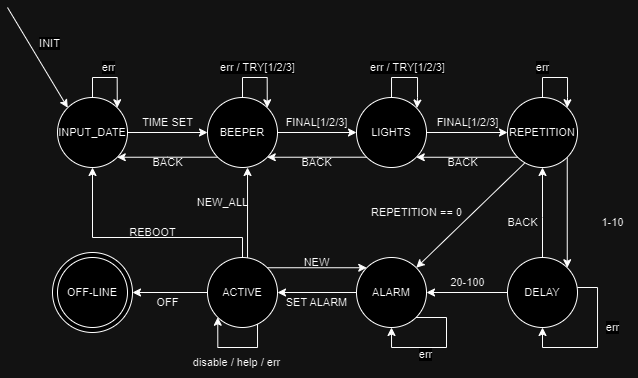

The diagram above was exported from draw.io. Its source (the exported page's mxGraphModel, read from the mxfile embedded in the PNG):
<mxGraphModel dx="819" dy="432" grid="1" gridSize="10" guides="1" tooltips="1" connect="1" arrows="1" fold="1" page="1" pageScale="1" pageWidth="827" pageHeight="1169" math="0" shadow="0">
  <root>
    <mxCell id="0" />
    <mxCell id="1" parent="0" />
    <mxCell id="gDg-sGqKDvBv9DkJgr_T-62" value="" style="ellipse;whiteSpace=wrap;html=1;aspect=fixed;" vertex="1" parent="1">
      <mxGeometry x="75" y="305" width="80" height="80" as="geometry" />
    </mxCell>
    <mxCell id="gDg-sGqKDvBv9DkJgr_T-5" style="edgeStyle=orthogonalEdgeStyle;rounded=0;orthogonalLoop=1;jettySize=auto;html=1;entryX=0;entryY=0.5;entryDx=0;entryDy=0;" edge="1" parent="1" source="gDg-sGqKDvBv9DkJgr_T-1" target="gDg-sGqKDvBv9DkJgr_T-4">
      <mxGeometry relative="1" as="geometry" />
    </mxCell>
    <mxCell id="gDg-sGqKDvBv9DkJgr_T-1" value="&lt;font style=&quot;font-size: 11px;&quot;&gt;INPUT_DATE&lt;/font&gt;" style="ellipse;whiteSpace=wrap;html=1;" vertex="1" parent="1">
      <mxGeometry x="80" y="150" width="70" height="70" as="geometry" />
    </mxCell>
    <mxCell id="gDg-sGqKDvBv9DkJgr_T-8" style="edgeStyle=orthogonalEdgeStyle;rounded=0;orthogonalLoop=1;jettySize=auto;html=1;entryX=0;entryY=0.5;entryDx=0;entryDy=0;" edge="1" parent="1" source="gDg-sGqKDvBv9DkJgr_T-4" target="gDg-sGqKDvBv9DkJgr_T-7">
      <mxGeometry relative="1" as="geometry" />
    </mxCell>
    <mxCell id="gDg-sGqKDvBv9DkJgr_T-28" style="edgeStyle=orthogonalEdgeStyle;rounded=0;orthogonalLoop=1;jettySize=auto;html=1;entryX=1;entryY=1;entryDx=0;entryDy=0;" edge="1" parent="1" source="gDg-sGqKDvBv9DkJgr_T-4" target="gDg-sGqKDvBv9DkJgr_T-1">
      <mxGeometry relative="1" as="geometry">
        <Array as="points">
          <mxPoint x="190" y="210" />
        </Array>
      </mxGeometry>
    </mxCell>
    <mxCell id="gDg-sGqKDvBv9DkJgr_T-4" value="&lt;font style=&quot;font-size: 11px;&quot;&gt;BEEPER&lt;/font&gt;" style="ellipse;whiteSpace=wrap;html=1;" vertex="1" parent="1">
      <mxGeometry x="230" y="150" width="70" height="70" as="geometry" />
    </mxCell>
    <mxCell id="gDg-sGqKDvBv9DkJgr_T-6" value="" style="endArrow=classic;html=1;rounded=0;entryX=0;entryY=0;entryDx=0;entryDy=0;" edge="1" parent="1" target="gDg-sGqKDvBv9DkJgr_T-1">
      <mxGeometry width="50" height="50" relative="1" as="geometry">
        <mxPoint x="30" y="60" as="sourcePoint" />
        <mxPoint x="210" y="210" as="targetPoint" />
      </mxGeometry>
    </mxCell>
    <mxCell id="gDg-sGqKDvBv9DkJgr_T-14" style="edgeStyle=orthogonalEdgeStyle;rounded=0;orthogonalLoop=1;jettySize=auto;html=1;entryX=0;entryY=0.5;entryDx=0;entryDy=0;" edge="1" parent="1" source="gDg-sGqKDvBv9DkJgr_T-7" target="gDg-sGqKDvBv9DkJgr_T-9">
      <mxGeometry relative="1" as="geometry" />
    </mxCell>
    <mxCell id="gDg-sGqKDvBv9DkJgr_T-32" style="edgeStyle=orthogonalEdgeStyle;rounded=0;orthogonalLoop=1;jettySize=auto;html=1;entryX=1;entryY=1;entryDx=0;entryDy=0;" edge="1" parent="1" source="gDg-sGqKDvBv9DkJgr_T-7" target="gDg-sGqKDvBv9DkJgr_T-4">
      <mxGeometry relative="1" as="geometry">
        <Array as="points">
          <mxPoint x="340" y="210" />
        </Array>
      </mxGeometry>
    </mxCell>
    <mxCell id="gDg-sGqKDvBv9DkJgr_T-7" value="&lt;font style=&quot;font-size: 11px;&quot;&gt;LIGHTS&lt;/font&gt;" style="ellipse;whiteSpace=wrap;html=1;" vertex="1" parent="1">
      <mxGeometry x="379" y="150" width="70" height="70" as="geometry" />
    </mxCell>
    <mxCell id="gDg-sGqKDvBv9DkJgr_T-15" style="edgeStyle=orthogonalEdgeStyle;rounded=0;orthogonalLoop=1;jettySize=auto;html=1;entryX=1;entryY=0;entryDx=0;entryDy=0;exitX=1;exitY=1;exitDx=0;exitDy=0;" edge="1" parent="1" source="gDg-sGqKDvBv9DkJgr_T-9" target="gDg-sGqKDvBv9DkJgr_T-10">
      <mxGeometry relative="1" as="geometry" />
    </mxCell>
    <mxCell id="gDg-sGqKDvBv9DkJgr_T-34" style="edgeStyle=orthogonalEdgeStyle;rounded=0;orthogonalLoop=1;jettySize=auto;html=1;exitX=0;exitY=1;exitDx=0;exitDy=0;entryX=1;entryY=1;entryDx=0;entryDy=0;" edge="1" parent="1" source="gDg-sGqKDvBv9DkJgr_T-9" target="gDg-sGqKDvBv9DkJgr_T-7">
      <mxGeometry relative="1" as="geometry" />
    </mxCell>
    <mxCell id="gDg-sGqKDvBv9DkJgr_T-9" value="&lt;font style=&quot;font-size: 11px;&quot;&gt;REPETITION&lt;/font&gt;" style="ellipse;whiteSpace=wrap;html=1;" vertex="1" parent="1">
      <mxGeometry x="530" y="150" width="70" height="70" as="geometry" />
    </mxCell>
    <mxCell id="gDg-sGqKDvBv9DkJgr_T-16" style="edgeStyle=orthogonalEdgeStyle;rounded=0;orthogonalLoop=1;jettySize=auto;html=1;entryX=1;entryY=0.5;entryDx=0;entryDy=0;" edge="1" parent="1" source="gDg-sGqKDvBv9DkJgr_T-10" target="gDg-sGqKDvBv9DkJgr_T-11">
      <mxGeometry relative="1" as="geometry" />
    </mxCell>
    <mxCell id="gDg-sGqKDvBv9DkJgr_T-40" style="edgeStyle=orthogonalEdgeStyle;rounded=0;orthogonalLoop=1;jettySize=auto;html=1;entryX=0.5;entryY=1;entryDx=0;entryDy=0;" edge="1" parent="1" source="gDg-sGqKDvBv9DkJgr_T-10" target="gDg-sGqKDvBv9DkJgr_T-9">
      <mxGeometry relative="1" as="geometry">
        <Array as="points">
          <mxPoint x="565" y="270" />
          <mxPoint x="565" y="270" />
        </Array>
      </mxGeometry>
    </mxCell>
    <mxCell id="gDg-sGqKDvBv9DkJgr_T-42" style="edgeStyle=orthogonalEdgeStyle;rounded=0;orthogonalLoop=1;jettySize=auto;html=1;entryX=0.5;entryY=1;entryDx=0;entryDy=0;" edge="1" parent="1" source="gDg-sGqKDvBv9DkJgr_T-10" target="gDg-sGqKDvBv9DkJgr_T-10">
      <mxGeometry relative="1" as="geometry">
        <mxPoint x="670" y="420" as="targetPoint" />
        <Array as="points">
          <mxPoint x="620" y="340" />
          <mxPoint x="620" y="400" />
          <mxPoint x="565" y="400" />
        </Array>
      </mxGeometry>
    </mxCell>
    <mxCell id="gDg-sGqKDvBv9DkJgr_T-10" value="&lt;font style=&quot;font-size: 11px;&quot;&gt;DELAY&lt;/font&gt;" style="ellipse;whiteSpace=wrap;html=1;" vertex="1" parent="1">
      <mxGeometry x="530" y="310" width="70" height="70" as="geometry" />
    </mxCell>
    <mxCell id="gDg-sGqKDvBv9DkJgr_T-17" style="edgeStyle=orthogonalEdgeStyle;rounded=0;orthogonalLoop=1;jettySize=auto;html=1;entryX=1;entryY=0.5;entryDx=0;entryDy=0;" edge="1" parent="1" source="gDg-sGqKDvBv9DkJgr_T-11" target="gDg-sGqKDvBv9DkJgr_T-12">
      <mxGeometry relative="1" as="geometry" />
    </mxCell>
    <mxCell id="gDg-sGqKDvBv9DkJgr_T-11" value="&lt;font style=&quot;font-size: 11px;&quot;&gt;ALARM&lt;/font&gt;" style="ellipse;whiteSpace=wrap;html=1;" vertex="1" parent="1">
      <mxGeometry x="379" y="310" width="70" height="70" as="geometry" />
    </mxCell>
    <mxCell id="gDg-sGqKDvBv9DkJgr_T-18" style="edgeStyle=orthogonalEdgeStyle;rounded=0;orthogonalLoop=1;jettySize=auto;html=1;entryX=1;entryY=0.5;entryDx=0;entryDy=0;" edge="1" parent="1" source="gDg-sGqKDvBv9DkJgr_T-12" target="gDg-sGqKDvBv9DkJgr_T-62">
      <mxGeometry relative="1" as="geometry">
        <mxPoint x="160" y="345" as="targetPoint" />
      </mxGeometry>
    </mxCell>
    <mxCell id="gDg-sGqKDvBv9DkJgr_T-48" style="edgeStyle=orthogonalEdgeStyle;rounded=0;orthogonalLoop=1;jettySize=auto;html=1;entryX=0.5;entryY=1;entryDx=0;entryDy=0;" edge="1" parent="1" source="gDg-sGqKDvBv9DkJgr_T-12" target="gDg-sGqKDvBv9DkJgr_T-1">
      <mxGeometry relative="1" as="geometry">
        <Array as="points">
          <mxPoint x="265" y="290" />
          <mxPoint x="115" y="290" />
        </Array>
      </mxGeometry>
    </mxCell>
    <mxCell id="gDg-sGqKDvBv9DkJgr_T-53" style="edgeStyle=orthogonalEdgeStyle;rounded=0;orthogonalLoop=1;jettySize=auto;html=1;" edge="1" parent="1" source="gDg-sGqKDvBv9DkJgr_T-12">
      <mxGeometry relative="1" as="geometry">
        <mxPoint x="270" y="220" as="targetPoint" />
        <Array as="points">
          <mxPoint x="270" y="220" />
        </Array>
      </mxGeometry>
    </mxCell>
    <mxCell id="gDg-sGqKDvBv9DkJgr_T-55" style="edgeStyle=orthogonalEdgeStyle;rounded=0;orthogonalLoop=1;jettySize=auto;html=1;exitX=1;exitY=0;exitDx=0;exitDy=0;entryX=0;entryY=0;entryDx=0;entryDy=0;" edge="1" parent="1" source="gDg-sGqKDvBv9DkJgr_T-12" target="gDg-sGqKDvBv9DkJgr_T-11">
      <mxGeometry relative="1" as="geometry" />
    </mxCell>
    <mxCell id="gDg-sGqKDvBv9DkJgr_T-12" value="&lt;font style=&quot;font-size: 11px;&quot;&gt;ACTIVE&lt;/font&gt;" style="ellipse;whiteSpace=wrap;html=1;" vertex="1" parent="1">
      <mxGeometry x="230" y="310" width="70" height="70" as="geometry" />
    </mxCell>
    <mxCell id="gDg-sGqKDvBv9DkJgr_T-13" value="&lt;span style=&quot;font-size: 11px;&quot;&gt;OFF-LINE&lt;/span&gt;" style="ellipse;whiteSpace=wrap;html=1;" vertex="1" parent="1">
      <mxGeometry x="80" y="310" width="70" height="70" as="geometry" />
    </mxCell>
    <mxCell id="gDg-sGqKDvBv9DkJgr_T-19" style="edgeStyle=orthogonalEdgeStyle;rounded=0;orthogonalLoop=1;jettySize=auto;html=1;entryX=1;entryY=0;entryDx=0;entryDy=0;" edge="1" parent="1" source="gDg-sGqKDvBv9DkJgr_T-1" target="gDg-sGqKDvBv9DkJgr_T-1">
      <mxGeometry relative="1" as="geometry">
        <Array as="points">
          <mxPoint x="115" y="130" />
          <mxPoint x="140" y="130" />
        </Array>
      </mxGeometry>
    </mxCell>
    <mxCell id="gDg-sGqKDvBv9DkJgr_T-20" value="err" style="edgeLabel;html=1;align=center;verticalAlign=middle;resizable=0;points=[];" vertex="1" connectable="0" parent="gDg-sGqKDvBv9DkJgr_T-19">
      <mxGeometry x="0.0294" relative="1" as="geometry">
        <mxPoint x="-3" y="-10" as="offset" />
      </mxGeometry>
    </mxCell>
    <mxCell id="gDg-sGqKDvBv9DkJgr_T-21" style="edgeStyle=orthogonalEdgeStyle;rounded=0;orthogonalLoop=1;jettySize=auto;html=1;entryX=1;entryY=0;entryDx=0;entryDy=0;" edge="1" parent="1" source="gDg-sGqKDvBv9DkJgr_T-4" target="gDg-sGqKDvBv9DkJgr_T-4">
      <mxGeometry relative="1" as="geometry">
        <Array as="points">
          <mxPoint x="265" y="130" />
          <mxPoint x="290" y="130" />
        </Array>
      </mxGeometry>
    </mxCell>
    <mxCell id="gDg-sGqKDvBv9DkJgr_T-22" value="err / TRY[1/2/3]" style="edgeLabel;html=1;align=center;verticalAlign=middle;resizable=0;points=[];" vertex="1" connectable="0" parent="gDg-sGqKDvBv9DkJgr_T-21">
      <mxGeometry x="-0.2832" y="4" relative="1" as="geometry">
        <mxPoint x="8" y="-6" as="offset" />
      </mxGeometry>
    </mxCell>
    <mxCell id="gDg-sGqKDvBv9DkJgr_T-24" style="edgeStyle=orthogonalEdgeStyle;rounded=0;orthogonalLoop=1;jettySize=auto;html=1;entryX=0.864;entryY=0.151;entryDx=0;entryDy=0;entryPerimeter=0;" edge="1" parent="1" source="gDg-sGqKDvBv9DkJgr_T-7" target="gDg-sGqKDvBv9DkJgr_T-7">
      <mxGeometry relative="1" as="geometry">
        <Array as="points">
          <mxPoint x="414" y="130" />
          <mxPoint x="440" y="130" />
          <mxPoint x="440" y="150" />
          <mxPoint x="440" y="150" />
        </Array>
      </mxGeometry>
    </mxCell>
    <mxCell id="gDg-sGqKDvBv9DkJgr_T-26" style="edgeStyle=orthogonalEdgeStyle;rounded=0;orthogonalLoop=1;jettySize=auto;html=1;entryX=1;entryY=0;entryDx=0;entryDy=0;" edge="1" parent="1" source="gDg-sGqKDvBv9DkJgr_T-9" target="gDg-sGqKDvBv9DkJgr_T-9">
      <mxGeometry relative="1" as="geometry">
        <Array as="points">
          <mxPoint x="565" y="130" />
          <mxPoint x="590" y="130" />
          <mxPoint x="590" y="150" />
          <mxPoint x="590" y="150" />
        </Array>
      </mxGeometry>
    </mxCell>
    <mxCell id="gDg-sGqKDvBv9DkJgr_T-27" value="err" style="edgeLabel;html=1;align=center;verticalAlign=middle;resizable=0;points=[];" vertex="1" connectable="0" parent="1">
      <mxGeometry x="564.9980426740656" y="120.00000000000006" as="geometry" />
    </mxCell>
    <mxCell id="gDg-sGqKDvBv9DkJgr_T-29" value="&lt;font style=&quot;font-size: 11px;&quot;&gt;BACK&lt;/font&gt;" style="text;html=1;align=center;verticalAlign=middle;resizable=0;points=[];autosize=1;strokeColor=none;fillColor=none;" vertex="1" parent="1">
      <mxGeometry x="165" y="200" width="50" height="30" as="geometry" />
    </mxCell>
    <mxCell id="gDg-sGqKDvBv9DkJgr_T-30" value="&lt;font style=&quot;font-size: 11px;&quot;&gt;TIME SET&lt;/font&gt;" style="text;html=1;align=center;verticalAlign=middle;resizable=0;points=[];autosize=1;strokeColor=none;fillColor=none;" vertex="1" parent="1">
      <mxGeometry x="155" y="160" width="70" height="30" as="geometry" />
    </mxCell>
    <mxCell id="gDg-sGqKDvBv9DkJgr_T-31" value="&lt;font style=&quot;font-size: 11px;&quot;&gt;FINAL[1/2/3]&lt;/font&gt;" style="text;html=1;align=center;verticalAlign=middle;resizable=0;points=[];autosize=1;strokeColor=none;fillColor=none;" vertex="1" parent="1">
      <mxGeometry x="294" y="160" width="90" height="30" as="geometry" />
    </mxCell>
    <mxCell id="gDg-sGqKDvBv9DkJgr_T-33" value="&lt;font style=&quot;font-size: 11px;&quot;&gt;BACK&lt;/font&gt;" style="text;html=1;align=center;verticalAlign=middle;resizable=0;points=[];autosize=1;strokeColor=none;fillColor=none;" vertex="1" parent="1">
      <mxGeometry x="460" y="200" width="50" height="30" as="geometry" />
    </mxCell>
    <mxCell id="gDg-sGqKDvBv9DkJgr_T-36" value="" style="endArrow=classic;html=1;rounded=0;exitX=0.243;exitY=0.939;exitDx=0;exitDy=0;exitPerimeter=0;entryX=1;entryY=0;entryDx=0;entryDy=0;" edge="1" parent="1" source="gDg-sGqKDvBv9DkJgr_T-9" target="gDg-sGqKDvBv9DkJgr_T-11">
      <mxGeometry width="50" height="50" relative="1" as="geometry">
        <mxPoint x="430" y="330" as="sourcePoint" />
        <mxPoint x="480" y="310" as="targetPoint" />
      </mxGeometry>
    </mxCell>
    <mxCell id="gDg-sGqKDvBv9DkJgr_T-37" value="&lt;font style=&quot;font-size: 11px;&quot;&gt;REPETITION == 0&lt;/font&gt;" style="text;html=1;align=center;verticalAlign=middle;resizable=0;points=[];autosize=1;strokeColor=none;fillColor=none;" vertex="1" parent="1">
      <mxGeometry x="384" y="250" width="110" height="30" as="geometry" />
    </mxCell>
    <mxCell id="gDg-sGqKDvBv9DkJgr_T-38" value="&lt;font style=&quot;font-size: 11px;&quot;&gt;BACK&lt;/font&gt;" style="text;html=1;align=center;verticalAlign=middle;resizable=0;points=[];autosize=1;strokeColor=none;fillColor=none;" vertex="1" parent="1">
      <mxGeometry x="314" y="200" width="50" height="30" as="geometry" />
    </mxCell>
    <mxCell id="gDg-sGqKDvBv9DkJgr_T-39" value="&lt;span style=&quot;font-size: 11px;&quot;&gt;1-10&lt;/span&gt;" style="text;html=1;align=center;verticalAlign=middle;resizable=0;points=[];autosize=1;strokeColor=none;fillColor=none;" vertex="1" parent="1">
      <mxGeometry x="610" y="260" width="50" height="30" as="geometry" />
    </mxCell>
    <mxCell id="gDg-sGqKDvBv9DkJgr_T-41" value="&lt;font style=&quot;font-size: 11px;&quot;&gt;BACK&lt;/font&gt;" style="text;html=1;align=center;verticalAlign=middle;resizable=0;points=[];autosize=1;strokeColor=none;fillColor=none;" vertex="1" parent="1">
      <mxGeometry x="520" y="260" width="50" height="30" as="geometry" />
    </mxCell>
    <mxCell id="gDg-sGqKDvBv9DkJgr_T-43" value="err" style="edgeLabel;html=1;align=center;verticalAlign=middle;resizable=0;points=[];" vertex="1" connectable="0" parent="1">
      <mxGeometry x="634.9980426740656" y="380.00000000000006" as="geometry" />
    </mxCell>
    <mxCell id="gDg-sGqKDvBv9DkJgr_T-44" style="edgeStyle=orthogonalEdgeStyle;rounded=0;orthogonalLoop=1;jettySize=auto;html=1;entryX=0.5;entryY=1;entryDx=0;entryDy=0;" edge="1" parent="1" source="gDg-sGqKDvBv9DkJgr_T-11" target="gDg-sGqKDvBv9DkJgr_T-11">
      <mxGeometry relative="1" as="geometry">
        <Array as="points">
          <mxPoint x="469" y="370" />
          <mxPoint x="469" y="400" />
          <mxPoint x="414" y="400" />
        </Array>
      </mxGeometry>
    </mxCell>
    <mxCell id="gDg-sGqKDvBv9DkJgr_T-45" value="err" style="edgeLabel;html=1;align=center;verticalAlign=middle;resizable=0;points=[];" vertex="1" connectable="0" parent="1">
      <mxGeometry x="644.9980426740656" y="390.00000000000006" as="geometry">
        <mxPoint x="-197" y="17" as="offset" />
      </mxGeometry>
    </mxCell>
    <mxCell id="gDg-sGqKDvBv9DkJgr_T-46" value="&lt;font style=&quot;font-size: 11px;&quot;&gt;20-100&lt;/font&gt;" style="text;html=1;align=center;verticalAlign=middle;resizable=0;points=[];autosize=1;strokeColor=none;fillColor=none;" vertex="1" parent="1">
      <mxGeometry x="460" y="320" width="60" height="30" as="geometry" />
    </mxCell>
    <mxCell id="gDg-sGqKDvBv9DkJgr_T-47" value="&lt;font style=&quot;font-size: 11px;&quot;&gt;SET ALARM&lt;/font&gt;" style="text;html=1;align=center;verticalAlign=middle;resizable=0;points=[];autosize=1;strokeColor=none;fillColor=none;" vertex="1" parent="1">
      <mxGeometry x="294" y="340" width="90" height="30" as="geometry" />
    </mxCell>
    <mxCell id="gDg-sGqKDvBv9DkJgr_T-49" value="&lt;font style=&quot;font-size: 11px;&quot;&gt;REBOOT&lt;/font&gt;" style="text;html=1;align=center;verticalAlign=middle;resizable=0;points=[];autosize=1;strokeColor=none;fillColor=none;" vertex="1" parent="1">
      <mxGeometry x="140" y="270" width="70" height="30" as="geometry" />
    </mxCell>
    <mxCell id="gDg-sGqKDvBv9DkJgr_T-50" style="edgeStyle=orthogonalEdgeStyle;rounded=0;orthogonalLoop=1;jettySize=auto;html=1;entryX=0;entryY=1;entryDx=0;entryDy=0;" edge="1" parent="1" source="gDg-sGqKDvBv9DkJgr_T-12" target="gDg-sGqKDvBv9DkJgr_T-12">
      <mxGeometry relative="1" as="geometry">
        <Array as="points">
          <mxPoint x="280" y="400" />
          <mxPoint x="240" y="400" />
        </Array>
      </mxGeometry>
    </mxCell>
    <mxCell id="gDg-sGqKDvBv9DkJgr_T-51" value="&lt;font style=&quot;font-size: 11px;&quot;&gt;disable / help / err&lt;/font&gt;" style="text;html=1;align=center;verticalAlign=middle;resizable=0;points=[];autosize=1;strokeColor=none;fillColor=none;" vertex="1" parent="1">
      <mxGeometry x="204" y="400" width="110" height="30" as="geometry" />
    </mxCell>
    <mxCell id="gDg-sGqKDvBv9DkJgr_T-52" value="&lt;font style=&quot;font-size: 11px;&quot;&gt;OFF&lt;/font&gt;" style="text;html=1;align=center;verticalAlign=middle;resizable=0;points=[];autosize=1;strokeColor=none;fillColor=none;" vertex="1" parent="1">
      <mxGeometry x="165" y="340" width="50" height="30" as="geometry" />
    </mxCell>
    <mxCell id="gDg-sGqKDvBv9DkJgr_T-54" value="&lt;font style=&quot;font-size: 11px;&quot;&gt;NEW_ALL&lt;/font&gt;" style="text;html=1;align=center;verticalAlign=middle;resizable=0;points=[];autosize=1;strokeColor=none;fillColor=none;" vertex="1" parent="1">
      <mxGeometry x="210" y="240" width="70" height="30" as="geometry" />
    </mxCell>
    <mxCell id="gDg-sGqKDvBv9DkJgr_T-56" value="&lt;font style=&quot;font-size: 11px;&quot;&gt;NEW&lt;/font&gt;" style="text;html=1;align=center;verticalAlign=middle;resizable=0;points=[];autosize=1;strokeColor=none;fillColor=none;" vertex="1" parent="1">
      <mxGeometry x="314" y="300" width="50" height="30" as="geometry" />
    </mxCell>
    <mxCell id="gDg-sGqKDvBv9DkJgr_T-57" value="INIT" style="edgeLabel;html=1;align=center;verticalAlign=middle;resizable=0;points=[];" vertex="1" connectable="0" parent="1">
      <mxGeometry x="79.99571428571433" y="100" as="geometry">
        <mxPoint x="-8" y="-4" as="offset" />
      </mxGeometry>
    </mxCell>
    <mxCell id="gDg-sGqKDvBv9DkJgr_T-59" value="err / TRY[1/2/3]" style="edgeLabel;html=1;align=center;verticalAlign=middle;resizable=0;points=[];" vertex="1" connectable="0" parent="1">
      <mxGeometry x="429.9971428571429" y="120" as="geometry" />
    </mxCell>
    <mxCell id="gDg-sGqKDvBv9DkJgr_T-60" value="&lt;font style=&quot;font-size: 11px;&quot;&gt;FINAL[1/2/3]&lt;/font&gt;" style="text;html=1;align=center;verticalAlign=middle;resizable=0;points=[];autosize=1;strokeColor=none;fillColor=none;" vertex="1" parent="1">
      <mxGeometry x="445" y="160" width="90" height="30" as="geometry" />
    </mxCell>
  </root>
</mxGraphModel>